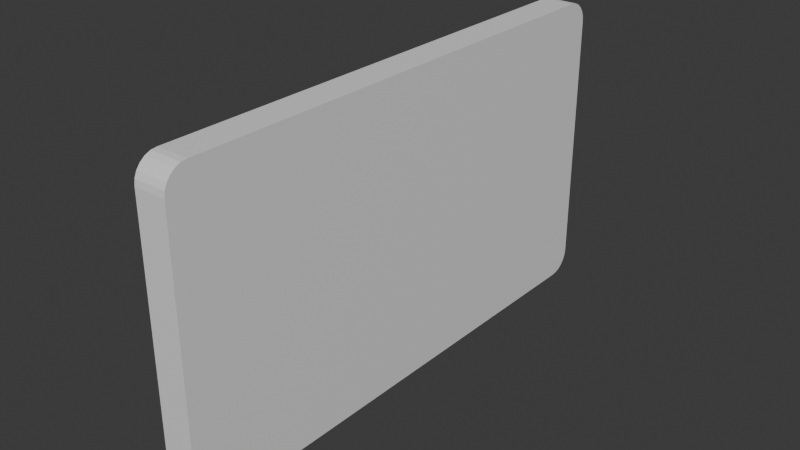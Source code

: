 # Source: Casette.blend  (saved by Blender 4.5.90; exported with 4.5.12 LTS)
import bpy
from mathutils import Matrix  # noqa: F401  (used for matrix-valued properties, if any)

bpy.ops.wm.read_factory_settings(use_empty=True)
scene = bpy.context.scene
scene.name = 'Scene'

# ---- collections
col_collection = bpy.data.collections.new('Collection'); scene.collection.children.link(col_collection)

# ---- materials (node trees are filled in below, after node groups)
mat_material = bpy.data.materials.new('Material')
mat_material.alpha_threshold = 0.0
mat_material.roughness = 0.5
mat_material.line_color = (0.0, 0.0, 0.0, 1.0)

# ---- material node trees
mat_material.use_nodes = True; mat_material.node_tree.nodes.clear()
_N = mat_material.node_tree.nodes; _L = mat_material.node_tree.links
n0 = _N.new('ShaderNodeOutputMaterial'); n0.name = 'Material Output'; n0.location = (200, 100)
n1 = _N.new('ShaderNodeBsdfPrincipled'); n1.name = 'Principled BSDF'; n1.location = (-200, 100)
n1.inputs[3].default_value = 1.45
_L.new(n1.outputs[0], n0.inputs[0])
n0.is_active_output = True

# ---- world
world_world = bpy.data.worlds.new('World'); scene.world = world_world
world_world.use_nodes = True; world_world.node_tree.nodes.clear()
_N = world_world.node_tree.nodes; _L = world_world.node_tree.links
n0 = _N.new('ShaderNodeOutputWorld'); n0.name = 'World Output'; n0.location = (200, 100)
n1 = _N.new('ShaderNodeBackground'); n1.name = 'Background'; n1.location = (-200, 100)
n1.inputs[0].default_value = (0.05088, 0.05088, 0.05088, 1.0)
_L.new(n1.outputs[0], n0.inputs[0])
n0.is_active_output = True
world_world.color = (0.05088, 0.05088, 0.05088)
world_world.sun_shadow_jitter_overblur = 0.0

# ---- meshes
me_cube = bpy.data.meshes.new('Cube')
me_cube.from_pydata([(0.477, 7.957, 24.51), (0.477, 7.286, 25.18), (0.477, 7.934, 24.68), (0.477, 7.867, 24.84), (0.477, 7.76, 24.98), (0.477, 7.621, 25.09), (0.477, 7.459, 25.16), (0.477, 7.286, 16.1), (0.477, 7.957, 16.78), (0.477, 7.459, 16.13), (0.477, 7.621, 16.19), (0.477, 7.76, 16.3), (0.477, 7.867, 16.44), (0.477, 7.934, 16.6), (0.477, -7.286, 25.18), (0.477, -7.957, 24.51), (0.477, -7.459, 25.16), (0.477, -7.621, 25.09), (0.477, -7.76, 24.98), (0.477, -7.867, 24.84), (0.477, -7.934, 24.68), (0.477, -7.957, 16.78), (0.477, -7.286, 16.1), (0.477, -7.934, 16.6), (0.477, -7.867, 16.44), (0.477, -7.76, 16.3), (0.477, -7.621, 16.19), (0.477, -7.459, 16.13), (-0.477, 7.286, 25.18), (-0.477, 7.957, 24.51), (-0.477, 7.459, 25.16), (-0.477, 7.621, 25.09), (-0.477, 7.76, 24.98), (-0.477, 7.867, 24.84), (-0.477, 7.934, 24.68), (-0.477, 7.957, 16.78), (-0.477, 7.286, 16.1), (-0.477, 7.934, 16.6), (-0.477, 7.867, 16.44), (-0.477, 7.76, 16.3), (-0.477, 7.621, 16.19), (-0.477, 7.459, 16.13), (-0.477, -7.957, 24.51), (-0.477, -7.286, 25.18), (-0.477, -7.934, 24.68), (-0.477, -7.867, 24.84), (-0.477, -7.76, 24.98), (-0.477, -7.621, 25.09), (-0.477, -7.459, 25.16), (-0.477, -7.286, 16.1), (-0.477, -7.957, 16.78), (-0.477, -7.459, 16.13), (-0.477, -7.621, 16.19), (-0.477, -7.76, 16.3), (-0.477, -7.867, 16.44), (-0.477, -7.934, 16.6)], [], [(7, 36, 41, 9), (9, 41, 40, 10), (10, 40, 39, 11), (11, 39, 38, 12), (12, 38, 37, 13), (13, 37, 35, 8), (14, 43, 48, 16), (16, 48, 47, 17), (17, 47, 46, 18), (18, 46, 45, 19), (19, 45, 44, 20), (20, 44, 42, 15), (49, 22, 27, 51), (51, 27, 26, 52), (52, 26, 25, 53), (53, 25, 24, 54), (54, 24, 23, 55), (55, 23, 21, 50), (28, 1, 6, 30), (30, 6, 5, 31), (31, 5, 4, 32), (32, 4, 3, 33), (33, 3, 2, 34), (34, 2, 0, 29), (35, 29, 0, 8), (7, 9, 10, 11, 12, 13, 8, 0, 2, 3, 4, 5, 6, 1, 14, 16, 17, 18, 19, 20, 15, 21, 23, 24, 25, 26, 27, 22), (1, 28, 43, 14), (36, 7, 22, 49), (21, 15, 42, 50), (49, 51, 52, 53, 54, 55, 50, 42, 44, 45, 46, 47, 48, 43, 28, 30, 31, 32, 33, 34, 29, 35, 37, 38, 39, 40, 41, 36)])
_uv = me_cube.uv_layers.new(name='UVMap')
_uv.uv.foreach_set('vector', [0.8928, 0.07107, 0.8928, 0.07107, 0.9021, 0.07323, 0.9021, 0.07323, 0.9021, 0.07323, 0.9021, 0.07323, 0.9108, 0.07955, 0.9108, 0.07955, 0.9108, 0.07955, 0.9108, 0.07955, 0.9184, 0.08961, 0.9184, 0.08961, 0.9184, 0.08961, 0.9184, 0.08961, 0.9241, 0.1028, 0.9241, 0.1028, 0.9241, 0.1028, 0.9241, 0.1028, 0.9277, 0.1181, 0.9277, 0.1181, 0.9277, 0.1181, 0.9277, 0.1181, 0.9289, 0.1345, 0.9289, 0.1345, 0.1072, 0.9289, 0.1072, 0.9289, 0.09788, 0.9268, 0.09788, 0.9268, 0.09788, 0.9268, 0.09788, 0.9268, 0.08916, 0.9204, 0.08916, 0.9204, 0.08916, 0.9204, 0.08916, 0.9204, 0.08164, 0.9104, 0.08164, 0.9104, 0.08164, 0.9104, 0.08164, 0.9104, 0.07591, 0.8972, 0.07591, 0.8972, 0.07591, 0.8972, 0.07591, 0.8972, 0.0723, 0.8819, 0.0723, 0.8819, 0.0723, 0.8819, 0.0723, 0.8819, 0.07107, 0.8655, 0.07107, 0.8655, 0.1072, 0.07107, 0.1072, 0.07107, 0.09788, 0.07323, 0.09788, 0.07323, 0.09788, 0.07323, 0.09788, 0.07323, 0.08916, 0.07955, 0.08916, 0.07955, 0.08916, 0.07955, 0.08916, 0.07955, 0.08164, 0.08961, 0.08164, 0.08961, 0.08164, 0.08961, 0.08164, 0.08961, 0.07591, 0.1028, 0.07591, 0.1028, 0.07591, 0.1028, 0.07591, 0.1028, 0.0723, 0.1181, 0.0723, 0.1181, 0.0723, 0.1181, 0.0723, 0.1181, 0.07107, 0.1345, 0.07107, 0.1345, 0.8928, 0.9289, 0.8928, 0.9289, 0.9021, 0.9268, 0.9021, 0.9268, 0.9021, 0.9268, 0.9021, 0.9268, 0.9108, 0.9204, 0.9108, 0.9204, 0.9108, 0.9204, 0.9108, 0.9204, 0.9184, 0.9104, 0.9184, 0.9104, 0.9184, 0.9104, 0.9184, 0.9104, 0.9241, 0.8972, 0.9241, 0.8972, 0.9241, 0.8972, 0.9241, 0.8972, 0.9277, 0.8819, 0.9277, 0.8819, 0.9277, 0.8819, 0.9277, 0.8819, 0.9289, 0.8655, 0.9289, 0.8655, 0.9289, 0.1345, 0.9289, 0.8655, 0.9289, 0.8655, 0.9289, 0.1345, 0.8928, 0.07107, 0.9021, 0.07323, 0.9108, 0.07955, 0.9184, 0.08961, 0.9241, 0.1028, 0.9277, 0.1181, 0.9289, 0.1345, 0.9289, 0.8655, 0.9277, 0.8819, 0.9241, 0.8972, 0.9184, 0.9104, 0.9108, 0.9204, 0.9021, 0.9268, 0.8928, 0.9289, 0.1072, 0.9289, 0.09788, 0.9268, 0.08916, 0.9204, 0.08164, 0.9104, 0.07591, 0.8972, 0.0723, 0.8819, 0.07107, 0.8655, 0.07107, 0.1345, 0.0723, 0.1181, 0.07591, 0.1028, 0.08164, 0.08961, 0.08916, 0.07955, 0.09788, 0.07323, 0.1072, 0.07107, 0.8928, 0.9289, 0.8928, 0.9289, 0.1072, 0.9289, 0.1072, 0.9289, 0.8928, 0.07107, 0.8928, 0.07107, 0.1072, 0.07107, 0.1072, 0.07107, 0.07107, 0.1345, 0.07107, 0.8655, 0.07107, 0.8655, 0.07107, 0.1345, 0.1072, 0.07107, 0.09788, 0.07323, 0.08916, 0.07955, 0.08164, 0.08961, 0.07591, 0.1028, 0.0723, 0.1181, 0.07107, 0.1345, 0.07107, 0.8655, 0.0723, 0.8819, 0.07591, 0.8972, 0.08164, 0.9104, 0.08916, 0.9204, 0.09788, 0.9268, 0.1072, 0.9289, 0.8928, 0.9289, 0.9021, 0.9268, 0.9108, 0.9204, 0.9184, 0.9104, 0.9241, 0.8972, 0.9277, 0.8819, 0.9289, 0.8655, 0.9289, 0.1345, 0.9277, 0.1181, 0.9241, 0.1028, 0.9184, 0.08961, 0.9108, 0.07955, 0.9021, 0.07323, 0.8928, 0.07107])
me_cube.materials.append(mat_material)
me_cube.use_mirror_vertex_groups = False
me_cube.update()

# ---- objects
ob_screen = bpy.data.objects.new('screen', me_cube)

# ---- transforms, parenting, visibility, modifiers, constraints
ob_screen.location = (0.0, 0.0, 0.0)
ob_screen.lock_rotations_4d = False
ob_screen.empty_display_type = 'ARROWS'
ob_screen.lineart.crease_threshold = 0.0

# ---- collection membership
col_collection.objects.link(ob_screen)

# ---- scene / render settings (as saved in the file)
scene.frame_start = 1; scene.frame_end = 250; scene.frame_set(1)
scene.render.engine = 'BLENDER_EEVEE_NEXT'
bpy.context.view_layer.update()

# ---- added for rendering (the .blend has no active camera and no usable light): camera, sun
cam_auto = bpy.data.cameras.new('AutoCamera')
cam_auto.lens = 50.0
cam_auto.sensor_width = 36.0
cam_auto.clip_end = 1000.0
ob_auto_camera = bpy.data.objects.new('AutoCamera', cam_auto)
scene.collection.objects.link(ob_auto_camera)
ob_auto_camera.location = (16.9718, -20.3661, 34.2189)
ob_auto_camera.rotation_euler = (1.09748, -7.21219e-08, 0.694738)
scene.camera = ob_auto_camera
light_auto_sun = bpy.data.lights.new('AutoSun', 'SUN')
light_auto_sun.energy = 3.0
light_auto_sun.angle = 0.0523599
ob_auto_sun = bpy.data.objects.new('AutoSun', light_auto_sun)
scene.collection.objects.link(ob_auto_sun)
ob_auto_sun.rotation_euler = (0.872665, 0.174533, 0.523599)
bpy.context.view_layer.update()
